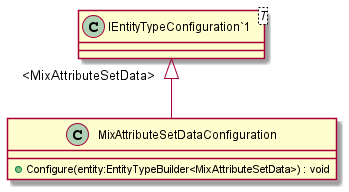

The diagram above was rendered by PlantUML. Its source (embedded in the PNG):
@startuml
class MixAttributeSetDataConfiguration {
    + Configure(entity:EntityTypeBuilder<MixAttributeSetData>) : void
}
class "IEntityTypeConfiguration`1"<T> {
}
"IEntityTypeConfiguration`1" "<MixAttributeSetData>" <|-- MixAttributeSetDataConfiguration
@enduml